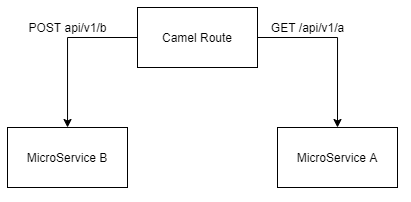

The diagram above was exported from draw.io. Its source (the exported page's mxGraphModel, read from the mxfile embedded in the PNG):
<mxGraphModel dx="981" dy="548" grid="1" gridSize="10" guides="1" tooltips="1" connect="1" arrows="1" fold="1" page="1" pageScale="1" pageWidth="827" pageHeight="1169" math="0" shadow="0">
  <root>
    <mxCell id="0" />
    <mxCell id="1" parent="0" />
    <mxCell id="AqIkzIg_-B2yofx3T7Ck-9" value="" style="edgeStyle=orthogonalEdgeStyle;rounded=0;orthogonalLoop=1;jettySize=auto;html=1;" edge="1" parent="1" source="AqIkzIg_-B2yofx3T7Ck-1" target="AqIkzIg_-B2yofx3T7Ck-3">
      <mxGeometry relative="1" as="geometry" />
    </mxCell>
    <mxCell id="AqIkzIg_-B2yofx3T7Ck-10" style="edgeStyle=orthogonalEdgeStyle;rounded=0;orthogonalLoop=1;jettySize=auto;html=1;entryX=0.5;entryY=0;entryDx=0;entryDy=0;" edge="1" parent="1" source="AqIkzIg_-B2yofx3T7Ck-1" target="AqIkzIg_-B2yofx3T7Ck-2">
      <mxGeometry relative="1" as="geometry" />
    </mxCell>
    <mxCell id="AqIkzIg_-B2yofx3T7Ck-1" value="Camel Route&lt;br&gt;" style="rounded=0;whiteSpace=wrap;html=1;" vertex="1" parent="1">
      <mxGeometry x="300" y="60" width="120" height="60" as="geometry" />
    </mxCell>
    <mxCell id="AqIkzIg_-B2yofx3T7Ck-2" value="MicroService A" style="rounded=0;whiteSpace=wrap;html=1;" vertex="1" parent="1">
      <mxGeometry x="440" y="180" width="120" height="60" as="geometry" />
    </mxCell>
    <mxCell id="AqIkzIg_-B2yofx3T7Ck-3" value="MicroService B" style="rounded=0;whiteSpace=wrap;html=1;" vertex="1" parent="1">
      <mxGeometry x="170" y="180" width="120" height="60" as="geometry" />
    </mxCell>
    <mxCell id="AqIkzIg_-B2yofx3T7Ck-5" value="GET /api/v1/a&lt;br&gt;" style="text;html=1;align=center;verticalAlign=middle;resizable=0;points=[];autosize=1;" vertex="1" parent="1">
      <mxGeometry x="425" y="70" width="90" height="20" as="geometry" />
    </mxCell>
    <mxCell id="AqIkzIg_-B2yofx3T7Ck-11" value="POST api/v1/b" style="text;html=1;align=center;verticalAlign=middle;resizable=0;points=[];autosize=1;" vertex="1" parent="1">
      <mxGeometry x="185" y="70" width="90" height="20" as="geometry" />
    </mxCell>
  </root>
</mxGraphModel>